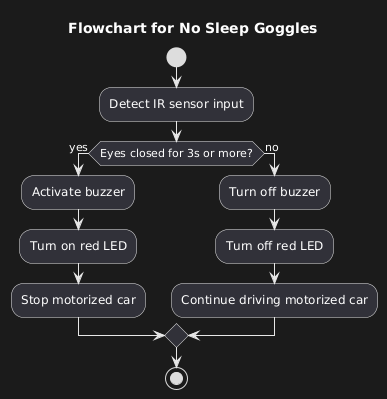

The diagram above was rendered by PlantUML. Its source (embedded in the PNG):
@startuml
title Flowchart for No Sleep Goggles

start
:Detect IR sensor input;
if (Eyes closed for 3s or more?) then (yes)
  :Activate buzzer;
  :Turn on red LED;
  :Stop motorized car;
else (no)
  :Turn off buzzer;
  :Turn off red LED;
  :Continue driving motorized car;
endif
stop
@enduml